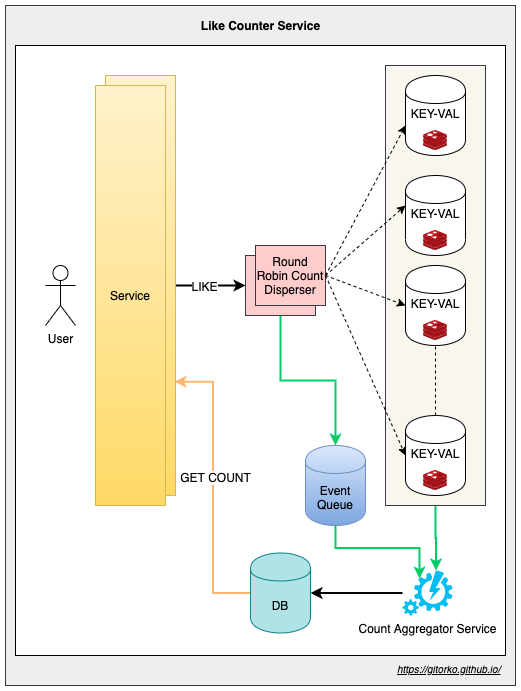

The diagram above was exported from draw.io. Its source (the exported page's mxGraphModel, read from the mxfile embedded in the PNG):
<mxGraphModel dx="1606" dy="2052" grid="1" gridSize="10" guides="1" tooltips="1" connect="1" arrows="1" fold="1" page="1" pageScale="1" pageWidth="500" pageHeight="1200" math="0" shadow="0">
  <root>
    <mxCell id="0" />
    <mxCell id="1" parent="0" />
    <mxCell id="etvL9J5SQtRsxApmEyAv-33" value="" style="rounded=0;whiteSpace=wrap;html=1;fillColor=#eeeeee;strokeColor=#36393d;" parent="1" vertex="1">
      <mxGeometry x="-60" y="-60" width="510" height="680" as="geometry" />
    </mxCell>
    <mxCell id="etvL9J5SQtRsxApmEyAv-32" value="" style="rounded=0;whiteSpace=wrap;html=1;" parent="1" vertex="1">
      <mxGeometry x="-50" y="-20" width="490" height="610" as="geometry" />
    </mxCell>
    <mxCell id="jKXSTZnEmVuDdH75RjJ8-37" style="edgeStyle=orthogonalEdgeStyle;rounded=0;orthogonalLoop=1;jettySize=auto;html=1;exitX=0.5;exitY=1;exitDx=0;exitDy=0;entryX=0.67;entryY=0;entryDx=0;entryDy=0;entryPerimeter=0;startArrow=none;startFill=0;endArrow=classic;endFill=1;strokeColor=#00CC66;strokeWidth=2;" edge="1" parent="1" source="etvL9J5SQtRsxApmEyAv-12" target="etvL9J5SQtRsxApmEyAv-4">
      <mxGeometry relative="1" as="geometry" />
    </mxCell>
    <mxCell id="etvL9J5SQtRsxApmEyAv-12" value="" style="rounded=0;whiteSpace=wrap;html=1;fillColor=#f9f7ed;strokeColor=#36393d;" parent="1" vertex="1">
      <mxGeometry x="320" width="100" height="440" as="geometry" />
    </mxCell>
    <mxCell id="etvL9J5SQtRsxApmEyAv-3" value="User" style="shape=umlActor;verticalLabelPosition=bottom;labelBackgroundColor=#ffffff;verticalAlign=top;html=1;outlineConnect=0;" parent="1" vertex="1">
      <mxGeometry x="-20" y="200" width="30" height="60" as="geometry" />
    </mxCell>
    <mxCell id="jKXSTZnEmVuDdH75RjJ8-28" style="edgeStyle=orthogonalEdgeStyle;rounded=0;orthogonalLoop=1;jettySize=auto;html=1;startArrow=none;startFill=0;endArrow=classic;endFill=1;strokeColor=#000000;strokeWidth=2;" edge="1" parent="1" source="etvL9J5SQtRsxApmEyAv-4" target="jKXSTZnEmVuDdH75RjJ8-21">
      <mxGeometry relative="1" as="geometry" />
    </mxCell>
    <mxCell id="etvL9J5SQtRsxApmEyAv-4" value="Count Aggregator Service" style="verticalLabelPosition=bottom;html=1;verticalAlign=top;align=center;strokeColor=none;fillColor=#00BEF2;shape=mxgraph.azure.automation;pointerEvents=1;" parent="1" vertex="1">
      <mxGeometry x="337" y="505" width="50" height="45" as="geometry" />
    </mxCell>
    <mxCell id="jKXSTZnEmVuDdH75RjJ8-26" style="edgeStyle=orthogonalEdgeStyle;rounded=0;orthogonalLoop=1;jettySize=auto;html=1;startArrow=none;startFill=0;endArrow=classic;endFill=1;strokeColor=#00CC66;strokeWidth=2;" edge="1" parent="1" source="etvL9J5SQtRsxApmEyAv-10" target="jKXSTZnEmVuDdH75RjJ8-22">
      <mxGeometry relative="1" as="geometry" />
    </mxCell>
    <mxCell id="etvL9J5SQtRsxApmEyAv-10" value="" style="rounded=0;whiteSpace=wrap;html=1;fillColor=#ffcccc;strokeColor=#36393d;" parent="1" vertex="1">
      <mxGeometry x="180" y="190" width="70" height="60" as="geometry" />
    </mxCell>
    <mxCell id="etvL9J5SQtRsxApmEyAv-17" value="" style="endArrow=none;dashed=1;html=1;entryX=0.5;entryY=1;entryDx=0;entryDy=0;exitX=0.5;exitY=0;exitDx=0;exitDy=0;" parent="1" edge="1">
      <mxGeometry width="50" height="50" relative="1" as="geometry">
        <mxPoint x="370" y="350" as="sourcePoint" />
        <mxPoint x="370" y="275" as="targetPoint" />
      </mxGeometry>
    </mxCell>
    <mxCell id="jKXSTZnEmVuDdH75RjJ8-18" style="edgeStyle=orthogonalEdgeStyle;rounded=0;orthogonalLoop=1;jettySize=auto;html=1;exitX=1;exitY=0.5;exitDx=0;exitDy=0;entryX=0;entryY=0.5;entryDx=0;entryDy=0;startArrow=none;startFill=0;endArrow=classic;endFill=1;strokeWidth=2;" edge="1" parent="1" source="etvL9J5SQtRsxApmEyAv-18" target="etvL9J5SQtRsxApmEyAv-10">
      <mxGeometry relative="1" as="geometry" />
    </mxCell>
    <mxCell id="jKXSTZnEmVuDdH75RjJ8-24" value="LIKE" style="text;html=1;align=center;verticalAlign=middle;resizable=0;points=[];labelBackgroundColor=#ffffff;" vertex="1" connectable="0" parent="jKXSTZnEmVuDdH75RjJ8-18">
      <mxGeometry x="-0.2" relative="1" as="geometry">
        <mxPoint as="offset" />
      </mxGeometry>
    </mxCell>
    <mxCell id="jKXSTZnEmVuDdH75RjJ8-34" style="edgeStyle=orthogonalEdgeStyle;rounded=0;orthogonalLoop=1;jettySize=auto;html=1;entryX=0;entryY=0.5;entryDx=0;entryDy=0;startArrow=classic;startFill=1;endArrow=none;endFill=0;strokeColor=#FFB570;strokeWidth=2;exitX=0.986;exitY=0.729;exitDx=0;exitDy=0;exitPerimeter=0;" edge="1" parent="1" source="etvL9J5SQtRsxApmEyAv-18" target="jKXSTZnEmVuDdH75RjJ8-21">
      <mxGeometry relative="1" as="geometry" />
    </mxCell>
    <mxCell id="jKXSTZnEmVuDdH75RjJ8-35" value="GET COUNT" style="text;html=1;align=center;verticalAlign=middle;resizable=0;points=[];labelBackgroundColor=#ffffff;" vertex="1" connectable="0" parent="jKXSTZnEmVuDdH75RjJ8-34">
      <mxGeometry x="-0.0652" y="2" relative="1" as="geometry">
        <mxPoint as="offset" />
      </mxGeometry>
    </mxCell>
    <mxCell id="etvL9J5SQtRsxApmEyAv-18" value="Service" style="rounded=0;whiteSpace=wrap;html=1;gradientColor=#ffd966;fillColor=#fff2cc;strokeColor=#d6b656;" parent="1" vertex="1">
      <mxGeometry x="40" y="10" width="70" height="420" as="geometry" />
    </mxCell>
    <mxCell id="etvL9J5SQtRsxApmEyAv-22" value="Round Robin Count Disperser" style="rounded=0;whiteSpace=wrap;html=1;fillColor=#ffcccc;strokeColor=#36393d;" parent="1" vertex="1">
      <mxGeometry x="190" y="180" width="70" height="60" as="geometry" />
    </mxCell>
    <mxCell id="etvL9J5SQtRsxApmEyAv-34" value="Like Counter Service" style="text;html=1;strokeColor=none;fillColor=none;align=center;verticalAlign=middle;whiteSpace=wrap;rounded=0;fontStyle=1" parent="1" vertex="1">
      <mxGeometry x="117.5" y="-50" width="155" height="20" as="geometry" />
    </mxCell>
    <mxCell id="jKXSTZnEmVuDdH75RjJ8-1" value="" style="endArrow=classic;html=1;entryX=0;entryY=0.625;entryDx=0;entryDy=0;entryPerimeter=0;exitX=1;exitY=0.5;exitDx=0;exitDy=0;dashed=1;" edge="1" parent="1" source="etvL9J5SQtRsxApmEyAv-22" target="etvL9J5SQtRsxApmEyAv-1">
      <mxGeometry width="50" height="50" relative="1" as="geometry">
        <mxPoint x="270" y="210" as="sourcePoint" />
        <mxPoint x="320" y="160" as="targetPoint" />
      </mxGeometry>
    </mxCell>
    <mxCell id="jKXSTZnEmVuDdH75RjJ8-3" value="" style="endArrow=classic;html=1;entryX=0;entryY=0.5;entryDx=0;entryDy=0;exitX=1;exitY=0.5;exitDx=0;exitDy=0;dashed=1;" edge="1" parent="1" source="etvL9J5SQtRsxApmEyAv-22">
      <mxGeometry width="50" height="50" relative="1" as="geometry">
        <mxPoint x="270" y="220" as="sourcePoint" />
        <mxPoint x="340" y="140" as="targetPoint" />
      </mxGeometry>
    </mxCell>
    <mxCell id="jKXSTZnEmVuDdH75RjJ8-4" value="" style="group" vertex="1" connectable="0" parent="1">
      <mxGeometry x="340" y="10" width="60" height="80" as="geometry" />
    </mxCell>
    <mxCell id="etvL9J5SQtRsxApmEyAv-1" value="KEY-VAL&lt;br&gt;&lt;br&gt;&lt;br&gt;" style="shape=cylinder;whiteSpace=wrap;html=1;boundedLbl=1;backgroundOutline=1;" parent="jKXSTZnEmVuDdH75RjJ8-4" vertex="1">
      <mxGeometry width="60" height="80" as="geometry" />
    </mxCell>
    <mxCell id="ovw5f_CwWsy-an5z-Rsf-1" value="" style="aspect=fixed;html=1;points=[];align=center;image;fontSize=12;image=img/lib/mscae/Cache_Redis_Product.svg;" parent="jKXSTZnEmVuDdH75RjJ8-4" vertex="1">
      <mxGeometry x="18.090000000000032" y="55" width="23.82" height="20" as="geometry" />
    </mxCell>
    <mxCell id="jKXSTZnEmVuDdH75RjJ8-5" value="" style="group" vertex="1" connectable="0" parent="1">
      <mxGeometry x="340" y="110" width="60" height="80" as="geometry" />
    </mxCell>
    <mxCell id="jKXSTZnEmVuDdH75RjJ8-6" value="KEY-VAL&lt;br&gt;&lt;br&gt;&lt;br&gt;" style="shape=cylinder;whiteSpace=wrap;html=1;boundedLbl=1;backgroundOutline=1;" vertex="1" parent="jKXSTZnEmVuDdH75RjJ8-5">
      <mxGeometry width="60" height="80" as="geometry" />
    </mxCell>
    <mxCell id="jKXSTZnEmVuDdH75RjJ8-7" value="" style="aspect=fixed;html=1;points=[];align=center;image;fontSize=12;image=img/lib/mscae/Cache_Redis_Product.svg;" vertex="1" parent="jKXSTZnEmVuDdH75RjJ8-5">
      <mxGeometry x="18.090000000000032" y="55" width="23.82" height="20" as="geometry" />
    </mxCell>
    <mxCell id="jKXSTZnEmVuDdH75RjJ8-8" value="" style="group" vertex="1" connectable="0" parent="1">
      <mxGeometry x="340" y="200" width="60" height="80" as="geometry" />
    </mxCell>
    <mxCell id="jKXSTZnEmVuDdH75RjJ8-9" value="KEY-VAL&lt;br&gt;&lt;br&gt;&lt;br&gt;" style="shape=cylinder;whiteSpace=wrap;html=1;boundedLbl=1;backgroundOutline=1;" vertex="1" parent="jKXSTZnEmVuDdH75RjJ8-8">
      <mxGeometry width="60" height="80" as="geometry" />
    </mxCell>
    <mxCell id="jKXSTZnEmVuDdH75RjJ8-10" value="" style="aspect=fixed;html=1;points=[];align=center;image;fontSize=12;image=img/lib/mscae/Cache_Redis_Product.svg;" vertex="1" parent="jKXSTZnEmVuDdH75RjJ8-8">
      <mxGeometry x="18.090000000000032" y="55" width="23.82" height="20" as="geometry" />
    </mxCell>
    <mxCell id="jKXSTZnEmVuDdH75RjJ8-11" value="" style="endArrow=classic;html=1;entryX=0;entryY=0.5;entryDx=0;entryDy=0;exitX=1;exitY=0.5;exitDx=0;exitDy=0;dashed=1;" edge="1" parent="1" source="etvL9J5SQtRsxApmEyAv-22" target="jKXSTZnEmVuDdH75RjJ8-9">
      <mxGeometry width="50" height="50" relative="1" as="geometry">
        <mxPoint x="270" y="220" as="sourcePoint" />
        <mxPoint x="350" y="150" as="targetPoint" />
      </mxGeometry>
    </mxCell>
    <mxCell id="jKXSTZnEmVuDdH75RjJ8-12" value="" style="endArrow=classic;html=1;entryX=0;entryY=0.5;entryDx=0;entryDy=0;dashed=1;" edge="1" parent="1">
      <mxGeometry width="50" height="50" relative="1" as="geometry">
        <mxPoint x="260" y="210" as="sourcePoint" />
        <mxPoint x="340" y="390" as="targetPoint" />
      </mxGeometry>
    </mxCell>
    <mxCell id="jKXSTZnEmVuDdH75RjJ8-13" value="" style="group" vertex="1" connectable="0" parent="1">
      <mxGeometry x="340" y="350" width="60" height="80" as="geometry" />
    </mxCell>
    <mxCell id="jKXSTZnEmVuDdH75RjJ8-14" value="KEY-VAL&lt;br&gt;&lt;br&gt;&lt;br&gt;" style="shape=cylinder;whiteSpace=wrap;html=1;boundedLbl=1;backgroundOutline=1;" vertex="1" parent="jKXSTZnEmVuDdH75RjJ8-13">
      <mxGeometry width="60" height="80" as="geometry" />
    </mxCell>
    <mxCell id="jKXSTZnEmVuDdH75RjJ8-15" value="" style="aspect=fixed;html=1;points=[];align=center;image;fontSize=12;image=img/lib/mscae/Cache_Redis_Product.svg;" vertex="1" parent="jKXSTZnEmVuDdH75RjJ8-13">
      <mxGeometry x="18.090000000000032" y="55" width="23.82" height="20" as="geometry" />
    </mxCell>
    <mxCell id="jKXSTZnEmVuDdH75RjJ8-21" value="DB" style="shape=cylinder;whiteSpace=wrap;html=1;boundedLbl=1;backgroundOutline=1;fillColor=#b0e3e6;strokeColor=#0e8088;" vertex="1" parent="1">
      <mxGeometry x="185" y="487.5" width="60" height="80" as="geometry" />
    </mxCell>
    <mxCell id="jKXSTZnEmVuDdH75RjJ8-36" style="edgeStyle=orthogonalEdgeStyle;rounded=0;orthogonalLoop=1;jettySize=auto;html=1;exitX=0.5;exitY=1;exitDx=0;exitDy=0;entryX=0.34;entryY=0.18;entryDx=0;entryDy=0;entryPerimeter=0;startArrow=none;startFill=0;endArrow=classic;endFill=1;strokeColor=#00CC66;strokeWidth=2;" edge="1" parent="1" source="jKXSTZnEmVuDdH75RjJ8-22" target="etvL9J5SQtRsxApmEyAv-4">
      <mxGeometry relative="1" as="geometry" />
    </mxCell>
    <mxCell id="jKXSTZnEmVuDdH75RjJ8-22" value="Event Queue" style="shape=cylinder;whiteSpace=wrap;html=1;boundedLbl=1;backgroundOutline=1;fillColor=#dae8fc;strokeColor=#6c8ebf;gradientColor=#7ea6e0;" vertex="1" parent="1">
      <mxGeometry x="240" y="380" width="60" height="80" as="geometry" />
    </mxCell>
    <UserObject label="&lt;i&gt;&lt;u&gt;&lt;font style=&quot;font-size: 10px&quot;&gt;https://gitorko.github.io/&lt;/font&gt;&lt;/u&gt;&lt;/i&gt;" link="https://gitorko.github.io/" id="jKXSTZnEmVuDdH75RjJ8-30">
      <mxCell style="text;html=1;" vertex="1" parent="1">
        <mxGeometry x="330" y="590" width="110" height="30" as="geometry" />
      </mxCell>
    </UserObject>
    <mxCell id="jKXSTZnEmVuDdH75RjJ8-31" value="Service" style="rounded=0;whiteSpace=wrap;html=1;gradientColor=#ffd966;fillColor=#fff2cc;strokeColor=#d6b656;" vertex="1" parent="1">
      <mxGeometry x="30" y="20" width="70" height="420" as="geometry" />
    </mxCell>
  </root>
</mxGraphModel>